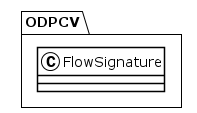

The diagram above was rendered by PlantUML. Its source (embedded in the PNG):
@startuml
!theme plain
package ODPCV {
class FlowSignature {
}
}
@enduml